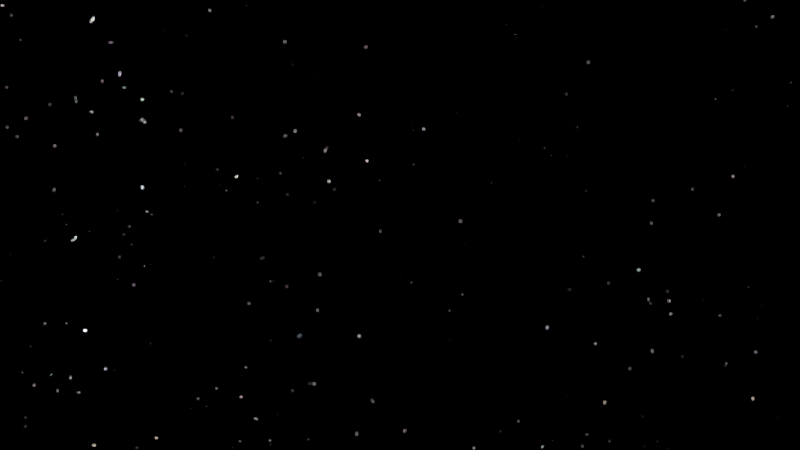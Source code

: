# Source: HP-Shot_1.blend  (saved by Blender 2.76.0; exported with 4.5.12 LTS)
import bpy
from mathutils import Matrix  # noqa: F401  (used for matrix-valued properties, if any)

bpy.ops.wm.read_factory_settings(use_empty=True)
scene = bpy.context.scene
scene.name = 'Scene'

# ---- collections
col_collection_1 = bpy.data.collections.new('Collection 1'); scene.collection.children.link(col_collection_1)
col_scenegroup = bpy.data.collections.new('SceneGroup')  # instanced only; not linked into the scene

# ---- materials (node trees are filled in below, after node groups)
mat_material = bpy.data.materials.new('Material')
mat_material.alpha_threshold = 0.0
mat_material.roughness = 0.5

# ---- material node trees
mat_material.use_nodes = True; mat_material.node_tree.nodes.clear()
_N = mat_material.node_tree.nodes; _L = mat_material.node_tree.links
n0 = _N.new('ShaderNodeOutputMaterial'); n0.name = 'Material Output'; n0.location = (300, 300)
n1 = _N.new('ShaderNodeEmission'); n1.name = 'Emission'; n1.location = (10, 300)
n1.inputs[0].default_value = (0.8, 0.8, 0.8, 1.0)
n1.inputs[1].default_value = 6.0
_L.new(n1.outputs[0], n0.inputs[0])
n0.is_active_output = True

# ---- world
world_world = bpy.data.worlds.new('World'); scene.world = world_world
world_world.use_nodes = True; world_world.node_tree.nodes.clear()
_N = world_world.node_tree.nodes; _L = world_world.node_tree.links
n0 = _N.new('ShaderNodeOutputWorld'); n0.name = 'World Output'; n0.location = (300, 300)
n1 = _N.new('ShaderNodeMath'); n1.name = 'Math.001'; n1.location = (-24, 338)
n1.operation = 'SUBTRACT'
n1.inputs[1].default_value = 9.0
n2 = _N.new('ShaderNodeBackground'); n2.name = 'Background'; n2.location = (140, 308)
n3 = _N.new('ShaderNodeMath'); n3.name = 'Math'; n3.location = (-188, 338)
n3.operation = 'MULTIPLY'
n3.inputs[1].default_value = 10.0
n4 = _N.new('ShaderNodeTexVoronoi'); n4.name = 'Voronoi Texture'; n4.location = (-365, 322)
n4.inputs[2].default_value = 300.0
n5 = _N.new('ShaderNodeMath'); n5.name = 'Math.002'; n5.location = (0, 0)
n5.operation = 'MULTIPLY'
_L.new(n2.outputs[0], n0.inputs[0])
_L.new(n1.outputs[0], n2.inputs[0])
_L.new(n3.outputs[0], n1.inputs[0])
_L.new(n5.outputs[0], n3.inputs[0])
_L.new(n4.outputs[0], n5.inputs[0])
_L.new(n4.outputs[0], n5.inputs[1])
n0.is_active_output = True
world_world.color = (0.0, 0.0, 0.0)
world_world.use_sun_shadow = False
world_world.sun_shadow_jitter_overblur = 0.0
world_world.cycles.sampling_method = 'MANUAL'
world_world.cycles.sample_map_resolution = 256

# ---- cameras
cam_camera = bpy.data.cameras.new('Camera')
cam_camera.clip_end = 100.0
cam_camera.sensor_width = 32.0
cam_camera.sensor_height = 18.0
cam_camera.display_size = 2.0
cam_camera.dof.focus_distance = 0.0

# ---- meshes
me_plane = bpy.data.meshes.new('Plane')
me_plane.from_pydata([(-1.0, -1.0, 0.0), (1.0, -1.0, 0.0), (-1.0, 1.0, 0.0), (1.0, 1.0, 0.0)], [], [(0, 1, 3, 2)])
me_plane.materials.append(mat_material)
me_plane.use_remesh_preserve_volume = False
me_plane.use_remesh_preserve_attributes = False
me_plane.use_mirror_vertex_groups = False
me_plane.update()

# ---- curves / text
cu_nurbspath = bpy.data.curves.new('NurbsPath', 'CURVE')
cu_nurbspath.dimensions = '3D'
_sp = cu_nurbspath.splines.new('NURBS'); _sp.points.add(3)
_sp.points.foreach_set('co', [-2.138, 0.488, 0.00218, 1.0, -0.6237, 0.2248, 0.03712, 1.0, 0.1636, 0.009293, 0.0394, 1.0, 0.8014, -0.2746, 0.0378, 1.0])
_sp.order_v = 0
_sp.use_endpoint_u = True
cu_nurbspath.path_duration = 250
cu_nurbspath.use_path = True
cu_nurbspath.use_path_follow = True
cu_nurbspath.use_path_clamp = True
cu_nurbspath.bevel_resolution = 0
cu_nurbspath.eval_time = 1.0
cu_nurbspath.fill_mode = 'HALF'

# ---- objects
ob_plane = bpy.data.objects.new('Plane', me_plane)
ob_scenegroup = bpy.data.objects.new('SceneGroup', None)
ob_nurbspath = bpy.data.objects.new('NurbsPath', cu_nurbspath)
ob_camera = bpy.data.objects.new('Camera', cam_camera)

# ---- transforms, parenting, visibility, modifiers, constraints
ob_plane.location = (23.29, -12.39, 1.356)
ob_plane.rotation_euler = (1.863, -0.1279, -0.7273)
ob_plane.scale = (-4.77, -4.77, -4.77)
ob_plane.lineart.crease_threshold = 0.0
ob_scenegroup.location = (0.0, 0.0, 0.0)
ob_scenegroup.empty_image_offset = (0.0, 0.0)
ob_scenegroup.show_instancer_for_render = False
ob_scenegroup.instance_type = 'COLLECTION'
ob_scenegroup.lineart.crease_threshold = 0.0
ob_nurbspath.location = (18.83, -13.15, 0.4725)
ob_nurbspath.rotation_euler = (0.0, -0.0, -3.328)
ob_nurbspath.scale = (4.978, 4.978, 4.978)
ob_nurbspath.lineart.crease_threshold = 0.0
ob_camera.parent = ob_nurbspath
ob_camera.matrix_parent_inverse = Matrix(((0.07061, 0.1881, 1.229e-05, 1.258), (0.004261, -0.001613, 0.2008, -0.2482), (0.188, -0.0706, -0.004556, -6.648), (0.0, 0.0, 0.0, 1.0)))
ob_camera.location = (28.84, -17.52, 0.4725)
ob_camera.rotation_euler = (1.573, 6.675e-07, 1.36)
ob_camera.lineart.crease_threshold = 0.0
ob_scenegroup.instance_collection = col_scenegroup

# ---- collection membership
col_collection_1.objects.link(ob_plane)
col_collection_1.objects.link(ob_scenegroup)
col_collection_1.objects.link(ob_nurbspath)
col_collection_1.objects.link(ob_camera)

# ---- scene / render settings (as saved in the file)
scene.camera = ob_camera
scene.frame_start = 1; scene.frame_end = 250; scene.frame_set(1)
scene.render.engine = 'CYCLES'
scene.render.resolution_x = 1280
scene.render.resolution_y = 720
scene.render.dither_intensity = 0.0
scene.cycles.use_denoising = False
scene.cycles.samples = 75
scene.cycles.sampling_pattern = 'TABULATED_SOBOL'
scene.cycles.light_sampling_threshold = 0.0
scene.cycles.use_adaptive_sampling = False
scene.cycles.use_light_tree = False
scene.cycles.caustics_reflective = False
scene.cycles.caustics_refractive = False
scene.cycles.blur_glossy = 0.0
scene.cycles.pixel_filter_type = 'GAUSSIAN'
scene.cycles.sample_clamp_indirect = 0.0
scene.view_settings.view_transform = 'Standard'
bpy.context.view_layer.update()
